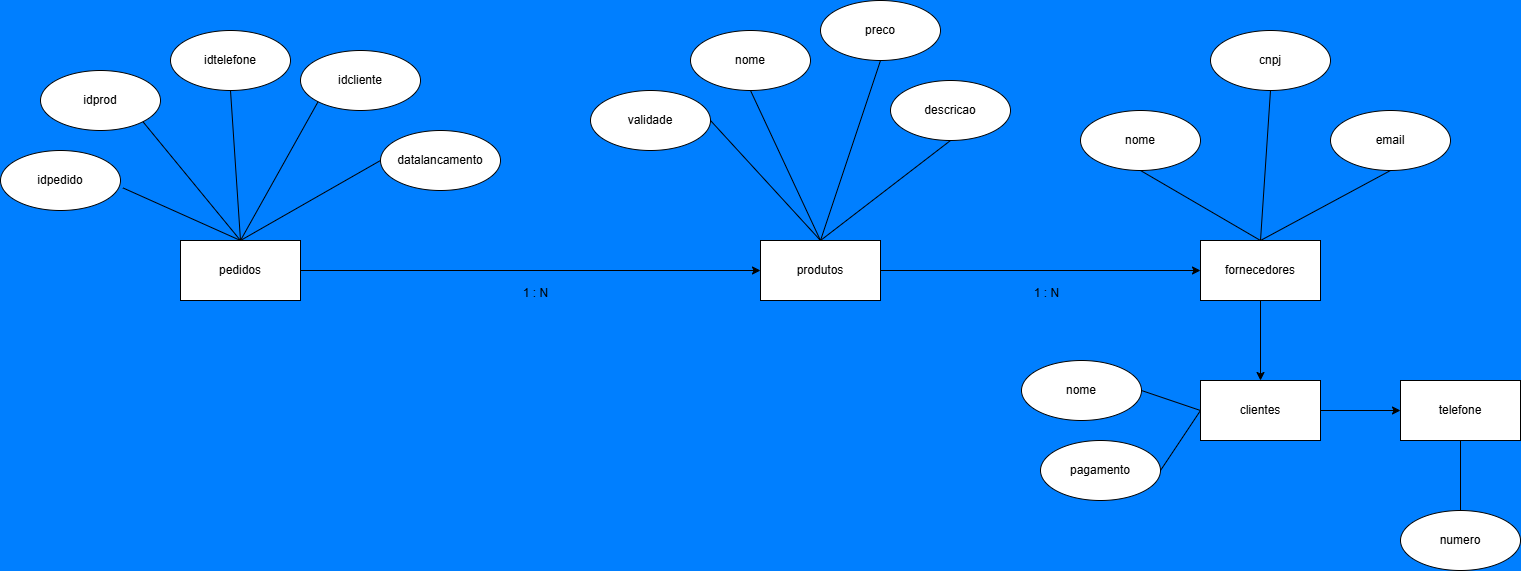

The diagram above was exported from draw.io. Its source (the exported page's mxGraphModel, read from the mxfile embedded in the PNG):
<mxGraphModel dx="1050" dy="565" grid="1" gridSize="10" guides="1" tooltips="1" connect="1" arrows="1" fold="1" page="1" pageScale="1" pageWidth="827" pageHeight="1169" background="#007FFF" math="0" shadow="0">
  <root>
    <mxCell id="0" />
    <mxCell id="1" parent="0" />
    <mxCell id="2bwhZ5nEDXGOD3xrSl29-19" value="" style="edgeStyle=orthogonalEdgeStyle;rounded=0;orthogonalLoop=1;jettySize=auto;html=1;" edge="1" parent="1" source="2bwhZ5nEDXGOD3xrSl29-2" target="2bwhZ5nEDXGOD3xrSl29-18">
      <mxGeometry relative="1" as="geometry" />
    </mxCell>
    <mxCell id="2bwhZ5nEDXGOD3xrSl29-2" value="pedidos" style="rounded=0;whiteSpace=wrap;html=1;" vertex="1" parent="1">
      <mxGeometry x="350" y="260" width="120" height="60" as="geometry" />
    </mxCell>
    <mxCell id="2bwhZ5nEDXGOD3xrSl29-7" value="idprod" style="ellipse;whiteSpace=wrap;html=1;" vertex="1" parent="1">
      <mxGeometry x="210" y="90" width="120" height="60" as="geometry" />
    </mxCell>
    <mxCell id="2bwhZ5nEDXGOD3xrSl29-8" value="idpedido" style="ellipse;whiteSpace=wrap;html=1;" vertex="1" parent="1">
      <mxGeometry x="170" y="170" width="120" height="60" as="geometry" />
    </mxCell>
    <mxCell id="2bwhZ5nEDXGOD3xrSl29-9" value="idcliente" style="ellipse;whiteSpace=wrap;html=1;" vertex="1" parent="1">
      <mxGeometry x="470" y="70" width="120" height="60" as="geometry" />
    </mxCell>
    <mxCell id="2bwhZ5nEDXGOD3xrSl29-10" value="idtelefone" style="ellipse;whiteSpace=wrap;html=1;" vertex="1" parent="1">
      <mxGeometry x="340" y="50" width="120" height="60" as="geometry" />
    </mxCell>
    <mxCell id="2bwhZ5nEDXGOD3xrSl29-12" value="datalancamento" style="ellipse;whiteSpace=wrap;html=1;" vertex="1" parent="1">
      <mxGeometry x="550" y="150" width="120" height="60" as="geometry" />
    </mxCell>
    <mxCell id="2bwhZ5nEDXGOD3xrSl29-13" value="" style="endArrow=none;html=1;rounded=0;exitX=0.5;exitY=0;exitDx=0;exitDy=0;entryX=1.02;entryY=0.623;entryDx=0;entryDy=0;entryPerimeter=0;" edge="1" parent="1" source="2bwhZ5nEDXGOD3xrSl29-2" target="2bwhZ5nEDXGOD3xrSl29-8">
      <mxGeometry width="50" height="50" relative="1" as="geometry">
        <mxPoint x="390" y="220" as="sourcePoint" />
        <mxPoint x="440" y="170" as="targetPoint" />
      </mxGeometry>
    </mxCell>
    <mxCell id="2bwhZ5nEDXGOD3xrSl29-14" value="" style="endArrow=none;html=1;rounded=0;exitX=0.5;exitY=0;exitDx=0;exitDy=0;entryX=1;entryY=1;entryDx=0;entryDy=0;" edge="1" parent="1" source="2bwhZ5nEDXGOD3xrSl29-2" target="2bwhZ5nEDXGOD3xrSl29-7">
      <mxGeometry width="50" height="50" relative="1" as="geometry">
        <mxPoint x="420" y="270" as="sourcePoint" />
        <mxPoint x="302" y="217" as="targetPoint" />
      </mxGeometry>
    </mxCell>
    <mxCell id="2bwhZ5nEDXGOD3xrSl29-15" value="" style="endArrow=none;html=1;rounded=0;exitX=0.5;exitY=0;exitDx=0;exitDy=0;entryX=0.5;entryY=1;entryDx=0;entryDy=0;" edge="1" parent="1" source="2bwhZ5nEDXGOD3xrSl29-2" target="2bwhZ5nEDXGOD3xrSl29-10">
      <mxGeometry width="50" height="50" relative="1" as="geometry">
        <mxPoint x="430" y="280" as="sourcePoint" />
        <mxPoint x="312" y="227" as="targetPoint" />
      </mxGeometry>
    </mxCell>
    <mxCell id="2bwhZ5nEDXGOD3xrSl29-16" value="" style="endArrow=none;html=1;rounded=0;exitX=0.5;exitY=0;exitDx=0;exitDy=0;entryX=0;entryY=1;entryDx=0;entryDy=0;" edge="1" parent="1" source="2bwhZ5nEDXGOD3xrSl29-2" target="2bwhZ5nEDXGOD3xrSl29-9">
      <mxGeometry width="50" height="50" relative="1" as="geometry">
        <mxPoint x="440" y="290" as="sourcePoint" />
        <mxPoint x="322" y="237" as="targetPoint" />
      </mxGeometry>
    </mxCell>
    <mxCell id="2bwhZ5nEDXGOD3xrSl29-17" value="" style="endArrow=none;html=1;rounded=0;exitX=0.5;exitY=0;exitDx=0;exitDy=0;entryX=0;entryY=0.5;entryDx=0;entryDy=0;" edge="1" parent="1" source="2bwhZ5nEDXGOD3xrSl29-2" target="2bwhZ5nEDXGOD3xrSl29-12">
      <mxGeometry width="50" height="50" relative="1" as="geometry">
        <mxPoint x="450" y="300" as="sourcePoint" />
        <mxPoint x="332" y="247" as="targetPoint" />
      </mxGeometry>
    </mxCell>
    <mxCell id="2bwhZ5nEDXGOD3xrSl29-30" value="" style="edgeStyle=orthogonalEdgeStyle;rounded=0;orthogonalLoop=1;jettySize=auto;html=1;" edge="1" parent="1" source="2bwhZ5nEDXGOD3xrSl29-18" target="2bwhZ5nEDXGOD3xrSl29-29">
      <mxGeometry relative="1" as="geometry" />
    </mxCell>
    <mxCell id="2bwhZ5nEDXGOD3xrSl29-18" value="produtos" style="whiteSpace=wrap;html=1;rounded=0;" vertex="1" parent="1">
      <mxGeometry x="930" y="260" width="120" height="60" as="geometry" />
    </mxCell>
    <mxCell id="2bwhZ5nEDXGOD3xrSl29-20" value="1 : N" style="text;html=1;align=center;verticalAlign=middle;resizable=0;points=[];autosize=1;strokeColor=none;fillColor=none;" vertex="1" parent="1">
      <mxGeometry x="680" y="298" width="50" height="30" as="geometry" />
    </mxCell>
    <mxCell id="2bwhZ5nEDXGOD3xrSl29-21" value="validade" style="ellipse;whiteSpace=wrap;html=1;" vertex="1" parent="1">
      <mxGeometry x="760" y="110" width="120" height="60" as="geometry" />
    </mxCell>
    <mxCell id="2bwhZ5nEDXGOD3xrSl29-22" value="descricao" style="ellipse;whiteSpace=wrap;html=1;" vertex="1" parent="1">
      <mxGeometry x="1060" y="100" width="120" height="60" as="geometry" />
    </mxCell>
    <mxCell id="2bwhZ5nEDXGOD3xrSl29-23" value="preco" style="ellipse;whiteSpace=wrap;html=1;" vertex="1" parent="1">
      <mxGeometry x="990" y="20" width="120" height="60" as="geometry" />
    </mxCell>
    <mxCell id="2bwhZ5nEDXGOD3xrSl29-24" value="nome" style="ellipse;whiteSpace=wrap;html=1;" vertex="1" parent="1">
      <mxGeometry x="860" y="50" width="120" height="60" as="geometry" />
    </mxCell>
    <mxCell id="2bwhZ5nEDXGOD3xrSl29-25" value="" style="endArrow=none;html=1;rounded=0;exitX=0.5;exitY=0;exitDx=0;exitDy=0;entryX=1;entryY=0.5;entryDx=0;entryDy=0;" edge="1" parent="1" source="2bwhZ5nEDXGOD3xrSl29-18" target="2bwhZ5nEDXGOD3xrSl29-21">
      <mxGeometry width="50" height="50" relative="1" as="geometry">
        <mxPoint x="420" y="270" as="sourcePoint" />
        <mxPoint x="560" y="190" as="targetPoint" />
      </mxGeometry>
    </mxCell>
    <mxCell id="2bwhZ5nEDXGOD3xrSl29-26" value="" style="endArrow=none;html=1;rounded=0;exitX=0.5;exitY=0;exitDx=0;exitDy=0;entryX=0.5;entryY=1;entryDx=0;entryDy=0;" edge="1" parent="1" source="2bwhZ5nEDXGOD3xrSl29-18" target="2bwhZ5nEDXGOD3xrSl29-24">
      <mxGeometry width="50" height="50" relative="1" as="geometry">
        <mxPoint x="430" y="280" as="sourcePoint" />
        <mxPoint x="570" y="200" as="targetPoint" />
      </mxGeometry>
    </mxCell>
    <mxCell id="2bwhZ5nEDXGOD3xrSl29-27" value="" style="endArrow=none;html=1;rounded=0;exitX=0.5;exitY=0;exitDx=0;exitDy=0;entryX=0.5;entryY=1;entryDx=0;entryDy=0;" edge="1" parent="1" source="2bwhZ5nEDXGOD3xrSl29-18" target="2bwhZ5nEDXGOD3xrSl29-23">
      <mxGeometry width="50" height="50" relative="1" as="geometry">
        <mxPoint x="440" y="290" as="sourcePoint" />
        <mxPoint x="580" y="210" as="targetPoint" />
      </mxGeometry>
    </mxCell>
    <mxCell id="2bwhZ5nEDXGOD3xrSl29-28" value="" style="endArrow=none;html=1;rounded=0;exitX=0.5;exitY=0;exitDx=0;exitDy=0;entryX=0.5;entryY=1;entryDx=0;entryDy=0;" edge="1" parent="1" source="2bwhZ5nEDXGOD3xrSl29-18" target="2bwhZ5nEDXGOD3xrSl29-22">
      <mxGeometry width="50" height="50" relative="1" as="geometry">
        <mxPoint x="450" y="300" as="sourcePoint" />
        <mxPoint x="590" y="220" as="targetPoint" />
      </mxGeometry>
    </mxCell>
    <mxCell id="2bwhZ5nEDXGOD3xrSl29-39" value="" style="edgeStyle=orthogonalEdgeStyle;rounded=0;orthogonalLoop=1;jettySize=auto;html=1;" edge="1" parent="1" source="2bwhZ5nEDXGOD3xrSl29-29" target="2bwhZ5nEDXGOD3xrSl29-38">
      <mxGeometry relative="1" as="geometry" />
    </mxCell>
    <mxCell id="2bwhZ5nEDXGOD3xrSl29-29" value="fornecedores" style="whiteSpace=wrap;html=1;rounded=0;" vertex="1" parent="1">
      <mxGeometry x="1370" y="260" width="120" height="60" as="geometry" />
    </mxCell>
    <mxCell id="2bwhZ5nEDXGOD3xrSl29-31" value="nome" style="ellipse;whiteSpace=wrap;html=1;" vertex="1" parent="1">
      <mxGeometry x="1250" y="130" width="120" height="60" as="geometry" />
    </mxCell>
    <mxCell id="2bwhZ5nEDXGOD3xrSl29-32" value="email" style="ellipse;whiteSpace=wrap;html=1;" vertex="1" parent="1">
      <mxGeometry x="1500" y="130" width="120" height="60" as="geometry" />
    </mxCell>
    <mxCell id="2bwhZ5nEDXGOD3xrSl29-33" value="cnpj" style="ellipse;whiteSpace=wrap;html=1;" vertex="1" parent="1">
      <mxGeometry x="1380" y="50" width="120" height="60" as="geometry" />
    </mxCell>
    <mxCell id="2bwhZ5nEDXGOD3xrSl29-34" value="" style="endArrow=none;html=1;rounded=0;exitX=0.5;exitY=0;exitDx=0;exitDy=0;entryX=0.5;entryY=1;entryDx=0;entryDy=0;" edge="1" parent="1" source="2bwhZ5nEDXGOD3xrSl29-29" target="2bwhZ5nEDXGOD3xrSl29-31">
      <mxGeometry width="50" height="50" relative="1" as="geometry">
        <mxPoint x="1000" y="270" as="sourcePoint" />
        <mxPoint x="1130" y="170" as="targetPoint" />
      </mxGeometry>
    </mxCell>
    <mxCell id="2bwhZ5nEDXGOD3xrSl29-35" value="" style="endArrow=none;html=1;rounded=0;exitX=0.5;exitY=0;exitDx=0;exitDy=0;entryX=0.5;entryY=1;entryDx=0;entryDy=0;" edge="1" parent="1" source="2bwhZ5nEDXGOD3xrSl29-29" target="2bwhZ5nEDXGOD3xrSl29-33">
      <mxGeometry width="50" height="50" relative="1" as="geometry">
        <mxPoint x="1010" y="280" as="sourcePoint" />
        <mxPoint x="1140" y="180" as="targetPoint" />
      </mxGeometry>
    </mxCell>
    <mxCell id="2bwhZ5nEDXGOD3xrSl29-36" value="" style="endArrow=none;html=1;rounded=0;exitX=0.5;exitY=0;exitDx=0;exitDy=0;entryX=0.5;entryY=1;entryDx=0;entryDy=0;" edge="1" parent="1" source="2bwhZ5nEDXGOD3xrSl29-29" target="2bwhZ5nEDXGOD3xrSl29-32">
      <mxGeometry width="50" height="50" relative="1" as="geometry">
        <mxPoint x="1020" y="290" as="sourcePoint" />
        <mxPoint x="1150" y="190" as="targetPoint" />
      </mxGeometry>
    </mxCell>
    <mxCell id="2bwhZ5nEDXGOD3xrSl29-37" value="1 : N" style="text;html=1;align=center;verticalAlign=middle;resizable=0;points=[];autosize=1;strokeColor=none;fillColor=none;" vertex="1" parent="1">
      <mxGeometry x="1191" y="298" width="50" height="30" as="geometry" />
    </mxCell>
    <mxCell id="2bwhZ5nEDXGOD3xrSl29-41" value="" style="edgeStyle=orthogonalEdgeStyle;rounded=0;orthogonalLoop=1;jettySize=auto;html=1;" edge="1" parent="1" source="2bwhZ5nEDXGOD3xrSl29-38" target="2bwhZ5nEDXGOD3xrSl29-40">
      <mxGeometry relative="1" as="geometry" />
    </mxCell>
    <mxCell id="2bwhZ5nEDXGOD3xrSl29-38" value="clientes" style="whiteSpace=wrap;html=1;rounded=0;" vertex="1" parent="1">
      <mxGeometry x="1370" y="400" width="120" height="60" as="geometry" />
    </mxCell>
    <mxCell id="2bwhZ5nEDXGOD3xrSl29-40" value="telefone" style="whiteSpace=wrap;html=1;rounded=0;" vertex="1" parent="1">
      <mxGeometry x="1570" y="400" width="120" height="60" as="geometry" />
    </mxCell>
    <mxCell id="2bwhZ5nEDXGOD3xrSl29-42" value="nome" style="ellipse;whiteSpace=wrap;html=1;" vertex="1" parent="1">
      <mxGeometry x="1191" y="380" width="120" height="60" as="geometry" />
    </mxCell>
    <mxCell id="2bwhZ5nEDXGOD3xrSl29-43" value="pagamento" style="ellipse;whiteSpace=wrap;html=1;" vertex="1" parent="1">
      <mxGeometry x="1210" y="460" width="120" height="60" as="geometry" />
    </mxCell>
    <mxCell id="2bwhZ5nEDXGOD3xrSl29-44" value="" style="endArrow=none;html=1;rounded=0;exitX=0;exitY=0.5;exitDx=0;exitDy=0;entryX=0.5;entryY=1;entryDx=0;entryDy=0;" edge="1" parent="1" source="2bwhZ5nEDXGOD3xrSl29-38">
      <mxGeometry width="50" height="50" relative="1" as="geometry">
        <mxPoint x="1431" y="480" as="sourcePoint" />
        <mxPoint x="1311" y="410" as="targetPoint" />
      </mxGeometry>
    </mxCell>
    <mxCell id="2bwhZ5nEDXGOD3xrSl29-45" value="" style="endArrow=none;html=1;rounded=0;exitX=0;exitY=0.5;exitDx=0;exitDy=0;entryX=1;entryY=0.5;entryDx=0;entryDy=0;" edge="1" parent="1" source="2bwhZ5nEDXGOD3xrSl29-38" target="2bwhZ5nEDXGOD3xrSl29-43">
      <mxGeometry width="50" height="50" relative="1" as="geometry">
        <mxPoint x="1380" y="440" as="sourcePoint" />
        <mxPoint x="1321" y="420" as="targetPoint" />
      </mxGeometry>
    </mxCell>
    <mxCell id="2bwhZ5nEDXGOD3xrSl29-46" value="numero" style="ellipse;whiteSpace=wrap;html=1;" vertex="1" parent="1">
      <mxGeometry x="1570" y="530" width="120" height="60" as="geometry" />
    </mxCell>
    <mxCell id="2bwhZ5nEDXGOD3xrSl29-47" value="" style="endArrow=none;html=1;rounded=0;exitX=0.5;exitY=1;exitDx=0;exitDy=0;entryX=0.5;entryY=0;entryDx=0;entryDy=0;" edge="1" parent="1" source="2bwhZ5nEDXGOD3xrSl29-40" target="2bwhZ5nEDXGOD3xrSl29-46">
      <mxGeometry width="50" height="50" relative="1" as="geometry">
        <mxPoint x="1380" y="440" as="sourcePoint" />
        <mxPoint x="1340" y="500" as="targetPoint" />
      </mxGeometry>
    </mxCell>
  </root>
</mxGraphModel>